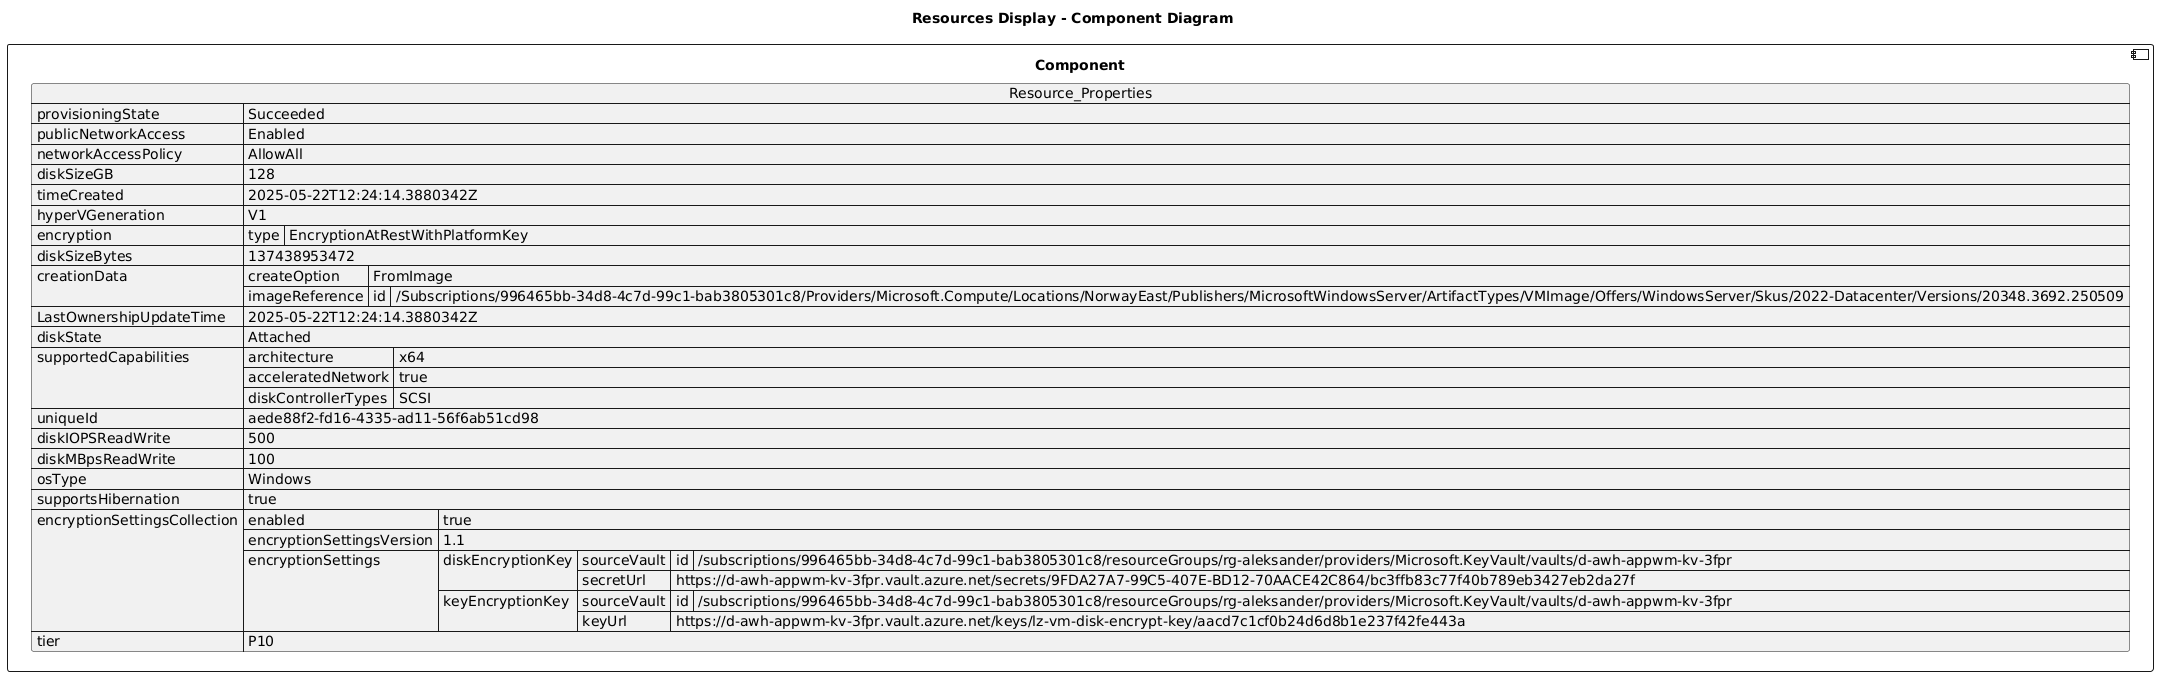

The diagram above was rendered by PlantUML. Its source (embedded in the PNG):
@startuml

title Resources Display - Component Diagram

component Component {

json  Resource_Properties {
  "provisioningState": "Succeeded",
  "publicNetworkAccess": "Enabled",
  "networkAccessPolicy": "AllowAll",
  "diskSizeGB": 128,
  "timeCreated": "2025-05-22T12:24:14.3880342Z",
  "hyperVGeneration": "V1",
  "encryption": {
    "type": "EncryptionAtRestWithPlatformKey"
  },
  "diskSizeBytes": 137438953472,
  "creationData": {
    "createOption": "FromImage",
    "imageReference": {
      "id": "/Subscriptions/996465bb-34d8-4c7d-99c1-bab3805301c8/Providers/Microsoft.Compute/Locations/NorwayEast/Publishers/MicrosoftWindowsServer/ArtifactTypes/VMImage/Offers/WindowsServer/Skus/2022-Datacenter/Versions/20348.3692.250509"
    }
  },
  "LastOwnershipUpdateTime": "2025-05-22T12:24:14.3880342Z",
  "diskState": "Attached",
  "supportedCapabilities": {
    "architecture": "x64",
    "acceleratedNetwork": true,
    "diskControllerTypes": "SCSI"
  },
  "uniqueId": "aede88f2-fd16-4335-ad11-56f6ab51cd98",
  "diskIOPSReadWrite": 500,
  "diskMBpsReadWrite": 100,
  "osType": "Windows",
  "supportsHibernation": true,
  "encryptionSettingsCollection": {
    "enabled": true,
    "encryptionSettingsVersion": "1.1",
    "encryptionSettings": [
      {
        "diskEncryptionKey": {
          "sourceVault": {
            "id": "/subscriptions/996465bb-34d8-4c7d-99c1-bab3805301c8/resourceGroups/rg-aleksander/providers/Microsoft.KeyVault/vaults/d-awh-appwm-kv-3fpr"
          },
          "secretUrl": "https://d-awh-appwm-kv-3fpr.vault.azure.net/secrets/9FDA27A7-99C5-407E-BD12-70AACE42C864/bc3ffb83c77f40b789eb3427eb2da27f"
        },
        "keyEncryptionKey": {
          "sourceVault": {
            "id": "/subscriptions/996465bb-34d8-4c7d-99c1-bab3805301c8/resourceGroups/rg-aleksander/providers/Microsoft.KeyVault/vaults/d-awh-appwm-kv-3fpr"
          },
          "keyUrl": "https://d-awh-appwm-kv-3fpr.vault.azure.net/keys/lz-vm-disk-encrypt-key/aacd7c1cf0b24d6d8b1e237f42fe443a"
        }
      }
    ]
  },
  "tier": "P10"
}
}
@enduml